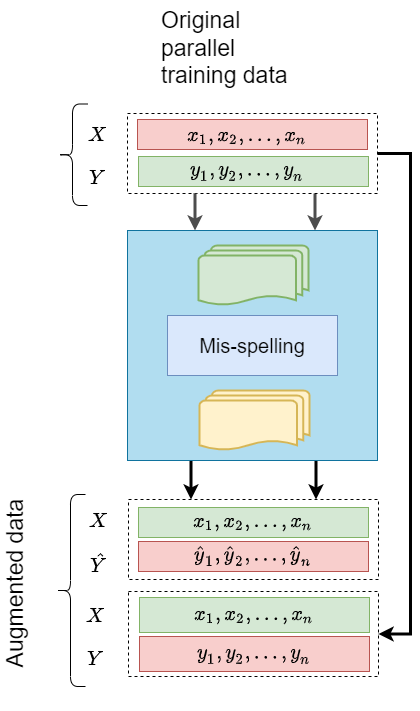

The diagram above was exported from draw.io. Its source (the exported page's mxGraphModel, read from the mxfile embedded in the PNG):
<mxGraphModel dx="1038" dy="539" grid="1" gridSize="10" guides="1" tooltips="1" connect="1" arrows="1" fold="1" page="1" pageScale="1" pageWidth="1169" pageHeight="827" math="1" shadow="0">
  <root>
    <mxCell id="0" />
    <mxCell id="1" parent="0" />
    <mxCell id="Ro8INnDlEMr2Fobt6XfM-2" style="edgeStyle=orthogonalEdgeStyle;rounded=0;orthogonalLoop=1;jettySize=auto;html=1;exitX=0.75;exitY=1;exitDx=0;exitDy=0;entryX=0.75;entryY=0;entryDx=0;entryDy=0;fontSize=23;startArrow=none;startFill=0;endArrow=classic;endFill=1;strokeWidth=3;" parent="1" source="Ro8INnDlEMr2Fobt6XfM-4" target="Ro8INnDlEMr2Fobt6XfM-21" edge="1">
      <mxGeometry relative="1" as="geometry" />
    </mxCell>
    <mxCell id="Ro8INnDlEMr2Fobt6XfM-3" style="edgeStyle=orthogonalEdgeStyle;rounded=0;orthogonalLoop=1;jettySize=auto;html=1;exitX=0.25;exitY=1;exitDx=0;exitDy=0;entryX=0.25;entryY=0;entryDx=0;entryDy=0;fontSize=23;startArrow=none;startFill=0;endArrow=classic;endFill=1;strokeWidth=3;" parent="1" source="Ro8INnDlEMr2Fobt6XfM-4" target="Ro8INnDlEMr2Fobt6XfM-21" edge="1">
      <mxGeometry relative="1" as="geometry" />
    </mxCell>
    <mxCell id="Ro8INnDlEMr2Fobt6XfM-4" value="" style="rounded=0;whiteSpace=wrap;html=1;fillColor=#b1ddf0;strokeColor=#10739e;shadow=0;sketch=0;glass=0;strokeWidth=1;" parent="1" vertex="1">
      <mxGeometry x="607" y="600" width="250" height="230" as="geometry" />
    </mxCell>
    <mxCell id="Ro8INnDlEMr2Fobt6XfM-6" value="&lt;font style=&quot;font-size: 20px&quot;&gt;Mis-spelling&lt;/font&gt;" style="rounded=0;whiteSpace=wrap;html=1;shadow=0;glass=0;sketch=0;fillColor=#dae8fc;strokeColor=#6c8ebf;" parent="1" vertex="1">
      <mxGeometry x="647" y="685" width="170" height="60" as="geometry" />
    </mxCell>
    <mxCell id="Ro8INnDlEMr2Fobt6XfM-7" value="n_x" style="text;html=1;strokeColor=none;fillColor=none;align=center;verticalAlign=middle;whiteSpace=wrap;rounded=0;dashed=1;" parent="1" vertex="1">
      <mxGeometry x="637" y="493" width="40" height="20" as="geometry" />
    </mxCell>
    <mxCell id="Ro8INnDlEMr2Fobt6XfM-8" style="edgeStyle=elbowEdgeStyle;rounded=0;orthogonalLoop=1;jettySize=auto;html=1;exitX=1;exitY=0.5;exitDx=0;exitDy=0;endArrow=none;endFill=0;strokeWidth=2;" parent="1" source="Ro8INnDlEMr2Fobt6XfM-10" edge="1">
      <mxGeometry relative="1" as="geometry">
        <mxPoint x="747" y="523" as="targetPoint" />
      </mxGeometry>
    </mxCell>
    <mxCell id="Ro8INnDlEMr2Fobt6XfM-9" style="edgeStyle=orthogonalEdgeStyle;rounded=0;orthogonalLoop=1;jettySize=auto;html=1;exitX=0.75;exitY=1;exitDx=0;exitDy=0;entryX=0.75;entryY=0;entryDx=0;entryDy=0;fontSize=17;strokeColor=#4D4D4D;strokeWidth=3;" parent="1" source="Ro8INnDlEMr2Fobt6XfM-10" target="Ro8INnDlEMr2Fobt6XfM-4" edge="1">
      <mxGeometry relative="1" as="geometry" />
    </mxCell>
    <mxCell id="Ro8INnDlEMr2Fobt6XfM-77" style="edgeStyle=orthogonalEdgeStyle;rounded=0;orthogonalLoop=1;jettySize=auto;html=1;entryX=1;entryY=0.5;entryDx=0;entryDy=0;strokeWidth=3;" parent="1" source="Ro8INnDlEMr2Fobt6XfM-10" target="Ro8INnDlEMr2Fobt6XfM-27" edge="1">
      <mxGeometry relative="1" as="geometry">
        <Array as="points">
          <mxPoint x="890" y="523" />
          <mxPoint x="890" y="1004" />
        </Array>
      </mxGeometry>
    </mxCell>
    <mxCell id="Ro8INnDlEMr2Fobt6XfM-10" value="" style="rounded=0;whiteSpace=wrap;html=1;dashed=1;" parent="1" vertex="1">
      <mxGeometry x="607" y="483" width="250" height="80" as="geometry" />
    </mxCell>
    <mxCell id="Ro8INnDlEMr2Fobt6XfM-11" value="&lt;span style=&quot;color: rgba(0 , 0 , 0 , 0) ; font-family: monospace ; font-size: 0px&quot;&gt;%3CmxGraphModel%3E%3Croot%3E%3CmxCell%20id%3D%220%22%2F%3E%3CmxCell%20id%3D%221%22%20parent%3D%220%22%2F%3E%3CmxCell%20id%3D%222%22%20value%3D%22%26lt%3Bspan%20style%3D%26quot%3Bfont-size%3A%2014px%20%3B%20text-align%3A%20left%20%3B%20background-color%3A%20rgb(255%20%2C%20255%20%2C%20255)%26quot%3B%26gt%3B%24%24S%20%3D%20%5C%7B%20%7Bw%7D_%7B1%7D%2C%20%7Bw%7D_%7B2%7D%2C%20...%2C%20%7Bw%7D_%7Bn%7D%20%5C%7D%20%24%24%26lt%3B%2Fspan%26gt%3B%22%20style%3D%22text%3Bhtml%3D1%3BstrokeColor%3Dnone%3BfillColor%3Dnone%3Balign%3Dcenter%3BverticalAlign%3Dmiddle%3BwhiteSpace%3Dwrap%3Brounded%3D0%3B%22%20vertex%3D%221%22%20parent%3D%221%22%3E%3CmxGeometry%20x%3D%221114%22%20y%3D%22846%22%20width%3D%22200%22%20height%3D%2220%22%20as%3D%22geometry%22%2F%3E%3C%2FmxCell%3E%3C%2Froot%3E%3C%2FmxGraphModel%3E&lt;/span&gt;" style="rounded=0;whiteSpace=wrap;html=1;fillColor=#d5e8d4;strokeColor=#82b366;" parent="1" vertex="1">
      <mxGeometry x="618" y="526" width="230" height="30" as="geometry" />
    </mxCell>
    <mxCell id="Ro8INnDlEMr2Fobt6XfM-12" value="" style="rounded=0;whiteSpace=wrap;html=1;fillColor=#f8cecc;strokeColor=#b85450;" parent="1" vertex="1">
      <mxGeometry x="617" y="489" width="230" height="30" as="geometry" />
    </mxCell>
    <mxCell id="Ro8INnDlEMr2Fobt6XfM-13" value="" style="shape=curlyBracket;whiteSpace=wrap;html=1;rounded=1;flipH=1;shadow=0;glass=0;sketch=0;strokeWidth=1;rotation=-180;" parent="1" vertex="1">
      <mxGeometry x="537" y="473.5" width="30" height="101.5" as="geometry" />
    </mxCell>
    <mxCell id="Ro8INnDlEMr2Fobt6XfM-14" value="&lt;span style=&quot;font-size: 17px&quot;&gt;$$X$$&lt;/span&gt;" style="text;html=1;strokeColor=none;fillColor=none;align=center;verticalAlign=middle;whiteSpace=wrap;rounded=0;" parent="1" vertex="1">
      <mxGeometry x="547" y="490" width="60" height="30" as="geometry" />
    </mxCell>
    <mxCell id="Ro8INnDlEMr2Fobt6XfM-15" value="&lt;span style=&quot;font-size: 17px&quot;&gt;$$Y$$&lt;/span&gt;" style="text;html=1;strokeColor=none;fillColor=none;align=center;verticalAlign=middle;whiteSpace=wrap;rounded=0;" parent="1" vertex="1">
      <mxGeometry x="547" y="533" width="60" height="30" as="geometry" />
    </mxCell>
    <mxCell id="Ro8INnDlEMr2Fobt6XfM-16" value="&lt;span style=&quot;text-align: left ; background-color: rgb(255 , 255 , 255)&quot;&gt;&lt;font style=&quot;font-size: 17px&quot;&gt;$$ {x}_{1}, {x}_{2}, ..., {x}_{n}&amp;nbsp; $$&lt;/font&gt;&lt;/span&gt;" style="text;html=1;strokeColor=none;fillColor=none;align=center;verticalAlign=middle;whiteSpace=wrap;rounded=0;" parent="1" vertex="1">
      <mxGeometry x="667" y="496" width="120" height="20" as="geometry" />
    </mxCell>
    <mxCell id="Ro8INnDlEMr2Fobt6XfM-17" value="&lt;span style=&quot;text-align: left ; background-color: rgb(255 , 255 , 255)&quot;&gt;&lt;font style=&quot;font-size: 17px&quot;&gt;$$ {y}_{1}, {y}_{2}, ..., {y}_{n}&amp;nbsp; $$&lt;/font&gt;&lt;/span&gt;" style="text;html=1;strokeColor=none;fillColor=none;align=center;verticalAlign=middle;whiteSpace=wrap;rounded=0;" parent="1" vertex="1">
      <mxGeometry x="667" y="531" width="120" height="20" as="geometry" />
    </mxCell>
    <mxCell id="Ro8INnDlEMr2Fobt6XfM-18" style="edgeStyle=orthogonalEdgeStyle;rounded=0;orthogonalLoop=1;jettySize=auto;html=1;exitX=0.75;exitY=1;exitDx=0;exitDy=0;entryX=0.75;entryY=0;entryDx=0;entryDy=0;fontSize=17;strokeWidth=3;strokeColor=#4D4D4D;" parent="1" edge="1">
      <mxGeometry relative="1" as="geometry">
        <mxPoint x="674.5" y="563" as="sourcePoint" />
        <mxPoint x="674.5" y="600" as="targetPoint" />
        <Array as="points">
          <mxPoint x="675" y="570" />
          <mxPoint x="675" y="570" />
        </Array>
      </mxGeometry>
    </mxCell>
    <mxCell id="Ro8INnDlEMr2Fobt6XfM-19" value="n_x" style="text;html=1;strokeColor=none;fillColor=none;align=center;verticalAlign=middle;whiteSpace=wrap;rounded=0;dashed=1;" parent="1" vertex="1">
      <mxGeometry x="638" y="879" width="40" height="20" as="geometry" />
    </mxCell>
    <mxCell id="Ro8INnDlEMr2Fobt6XfM-20" style="edgeStyle=elbowEdgeStyle;rounded=0;orthogonalLoop=1;jettySize=auto;html=1;exitX=1;exitY=0.5;exitDx=0;exitDy=0;endArrow=none;endFill=0;strokeWidth=2;" parent="1" source="Ro8INnDlEMr2Fobt6XfM-21" edge="1">
      <mxGeometry relative="1" as="geometry">
        <mxPoint x="748" y="909" as="targetPoint" />
      </mxGeometry>
    </mxCell>
    <mxCell id="Ro8INnDlEMr2Fobt6XfM-21" value="" style="rounded=0;whiteSpace=wrap;html=1;dashed=1;" parent="1" vertex="1">
      <mxGeometry x="608" y="869" width="250" height="80" as="geometry" />
    </mxCell>
    <mxCell id="Ro8INnDlEMr2Fobt6XfM-22" value="&#10;&#10;&lt;span style=&quot;color: rgb(0, 0, 0); font-family: helvetica; font-size: 17px; font-style: normal; font-weight: 400; letter-spacing: normal; text-align: left; text-indent: 0px; text-transform: none; word-spacing: 0px; background-color: rgb(255, 255, 255); display: inline; float: none;&quot;&gt;$$ {{x}}_{1}, {{x}}_{2}, ..., {{x}}_{n}&amp;nbsp; $$&lt;/span&gt;&#10;&#10;" style="rounded=0;whiteSpace=wrap;html=1;fillColor=#d5e8d4;strokeColor=#82b366;" parent="1" vertex="1">
      <mxGeometry x="618" y="877" width="230" height="30" as="geometry" />
    </mxCell>
    <mxCell id="Ro8INnDlEMr2Fobt6XfM-23" value="&#10;&#10;&lt;span style=&quot;color: rgb(0, 0, 0); font-family: helvetica; font-size: 17px; font-style: normal; font-weight: 400; letter-spacing: normal; text-align: left; text-indent: 0px; text-transform: none; word-spacing: 0px; background-color: rgb(255, 255, 255); display: inline; float: none;&quot;&gt;$$ {\hat{y}_{1}}, {\hat{y}_{2}}, ..., {\hat{y}_{n}}&amp;nbsp; $$&lt;/span&gt;&#10;&#10;" style="rounded=0;whiteSpace=wrap;html=1;fillColor=#f8cecc;strokeColor=#b85450;" parent="1" vertex="1">
      <mxGeometry x="618" y="911" width="230" height="30" as="geometry" />
    </mxCell>
    <mxCell id="Ro8INnDlEMr2Fobt6XfM-24" value="&lt;span style=&quot;font-size: 17px&quot;&gt;$$X$$&lt;/span&gt;" style="text;html=1;strokeColor=none;fillColor=none;align=center;verticalAlign=middle;whiteSpace=wrap;rounded=0;" parent="1" vertex="1">
      <mxGeometry x="548" y="876" width="60" height="30" as="geometry" />
    </mxCell>
    <mxCell id="Ro8INnDlEMr2Fobt6XfM-25" value="&lt;span style=&quot;font-size: 17px&quot;&gt;$$\hat{Y}$$&lt;/span&gt;" style="text;html=1;strokeColor=none;fillColor=none;align=center;verticalAlign=middle;whiteSpace=wrap;rounded=0;" parent="1" vertex="1">
      <mxGeometry x="548" y="919" width="60" height="30" as="geometry" />
    </mxCell>
    <mxCell id="Ro8INnDlEMr2Fobt6XfM-26" style="edgeStyle=elbowEdgeStyle;rounded=0;orthogonalLoop=1;jettySize=auto;html=1;exitX=1;exitY=0.5;exitDx=0;exitDy=0;endArrow=none;endFill=0;strokeWidth=2;" parent="1" source="Ro8INnDlEMr2Fobt6XfM-27" edge="1">
      <mxGeometry relative="1" as="geometry">
        <mxPoint x="745" y="1001" as="targetPoint" />
      </mxGeometry>
    </mxCell>
    <mxCell id="Ro8INnDlEMr2Fobt6XfM-27" value="" style="rounded=0;whiteSpace=wrap;html=1;dashed=1;" parent="1" vertex="1">
      <mxGeometry x="608" y="961" width="250" height="85" as="geometry" />
    </mxCell>
    <mxCell id="Ro8INnDlEMr2Fobt6XfM-28" value="&#10;&#10;&lt;span style=&quot;color: rgb(0, 0, 0); font-family: helvetica; font-size: 17px; font-style: normal; font-weight: 400; letter-spacing: normal; text-align: left; text-indent: 0px; text-transform: none; word-spacing: 0px; background-color: rgb(255, 255, 255); display: inline; float: none;&quot;&gt;$$ {x}_{1}, {x}_{2}, ..., {x}_{n}&amp;nbsp; $$&lt;/span&gt;&#10;&#10;" style="rounded=0;whiteSpace=wrap;html=1;fillColor=#d5e8d4;strokeColor=#82b366;" parent="1" vertex="1">
      <mxGeometry x="619" y="967" width="230" height="35" as="geometry" />
    </mxCell>
    <mxCell id="Ro8INnDlEMr2Fobt6XfM-29" value="&#10;&#10;&lt;span style=&quot;color: rgb(0, 0, 0); font-family: helvetica; font-size: 17px; font-style: normal; font-weight: 400; letter-spacing: normal; text-align: left; text-indent: 0px; text-transform: none; word-spacing: 0px; background-color: rgb(255, 255, 255); display: inline; float: none;&quot;&gt;$$ {y}_{1}, {y}_{2}, ..., {y}_{n}&amp;nbsp; $$&lt;/span&gt;&#10;&#10;" style="rounded=0;whiteSpace=wrap;html=1;fillColor=#f8cecc;strokeColor=#b85450;" parent="1" vertex="1">
      <mxGeometry x="619" y="1006" width="230" height="35" as="geometry" />
    </mxCell>
    <mxCell id="Ro8INnDlEMr2Fobt6XfM-30" value="&lt;span style=&quot;font-size: 17px&quot;&gt;$$X$$&lt;/span&gt;" style="text;html=1;strokeColor=none;fillColor=none;align=center;verticalAlign=middle;whiteSpace=wrap;rounded=0;" parent="1" vertex="1">
      <mxGeometry x="545" y="968" width="60" height="35" as="geometry" />
    </mxCell>
    <mxCell id="Ro8INnDlEMr2Fobt6XfM-31" value="&lt;span style=&quot;font-size: 17px&quot;&gt;$$Y$$&lt;/span&gt;" style="text;html=1;strokeColor=none;fillColor=none;align=center;verticalAlign=middle;whiteSpace=wrap;rounded=0;" parent="1" vertex="1">
      <mxGeometry x="545" y="1011" width="60" height="35" as="geometry" />
    </mxCell>
    <mxCell id="Ro8INnDlEMr2Fobt6XfM-32" value="" style="shape=curlyBracket;whiteSpace=wrap;html=1;rounded=1;flipH=1;shadow=0;glass=0;sketch=0;strokeWidth=1;rotation=-180;" parent="1" vertex="1">
      <mxGeometry x="535" y="864" width="30" height="192" as="geometry" />
    </mxCell>
    <mxCell id="Ro8INnDlEMr2Fobt6XfM-38" value="" style="strokeWidth=2;html=1;shape=mxgraph.flowchart.multi-document;whiteSpace=wrap;fillColor=#d5e8d4;strokeColor=#82b366;" parent="1" vertex="1">
      <mxGeometry x="678" y="615" width="110" height="60" as="geometry" />
    </mxCell>
    <mxCell id="Ro8INnDlEMr2Fobt6XfM-76" value="" style="strokeWidth=2;html=1;shape=mxgraph.flowchart.multi-document;whiteSpace=wrap;fillColor=#fff2cc;strokeColor=#d6b656;" parent="1" vertex="1">
      <mxGeometry x="679" y="760" width="110" height="60" as="geometry" />
    </mxCell>
    <mxCell id="Ro8INnDlEMr2Fobt6XfM-78" value="&lt;span style=&quot;color: rgb(0 , 0 , 0) ; font-family: &amp;#34;helvetica&amp;#34; ; font-style: normal ; letter-spacing: normal ; text-align: center ; text-indent: 0px ; text-transform: none ; word-spacing: 0px ; font-size: 23px ; background-color: rgb(255 , 255 , 255)&quot;&gt;Original&lt;br&gt;parallel&lt;br&gt;training data&lt;/span&gt;" style="text;whiteSpace=wrap;html=1;" parent="1" vertex="1">
      <mxGeometry x="639" y="370" width="190" height="70" as="geometry" />
    </mxCell>
    <mxCell id="rFZ_O60fG0uqU1DTHhle-2" value="&lt;font style=&quot;font-size: 23px ; background-color: rgb(255 , 255 , 255)&quot;&gt;Augmented data&lt;/font&gt;" style="text;html=1;fillColor=none;align=center;verticalAlign=middle;whiteSpace=wrap;rounded=0;labelBackgroundColor=#FFFFFF;rotation=-90;" parent="1" vertex="1">
      <mxGeometry x="400" y="938" width="190" height="30" as="geometry" />
    </mxCell>
  </root>
</mxGraphModel>